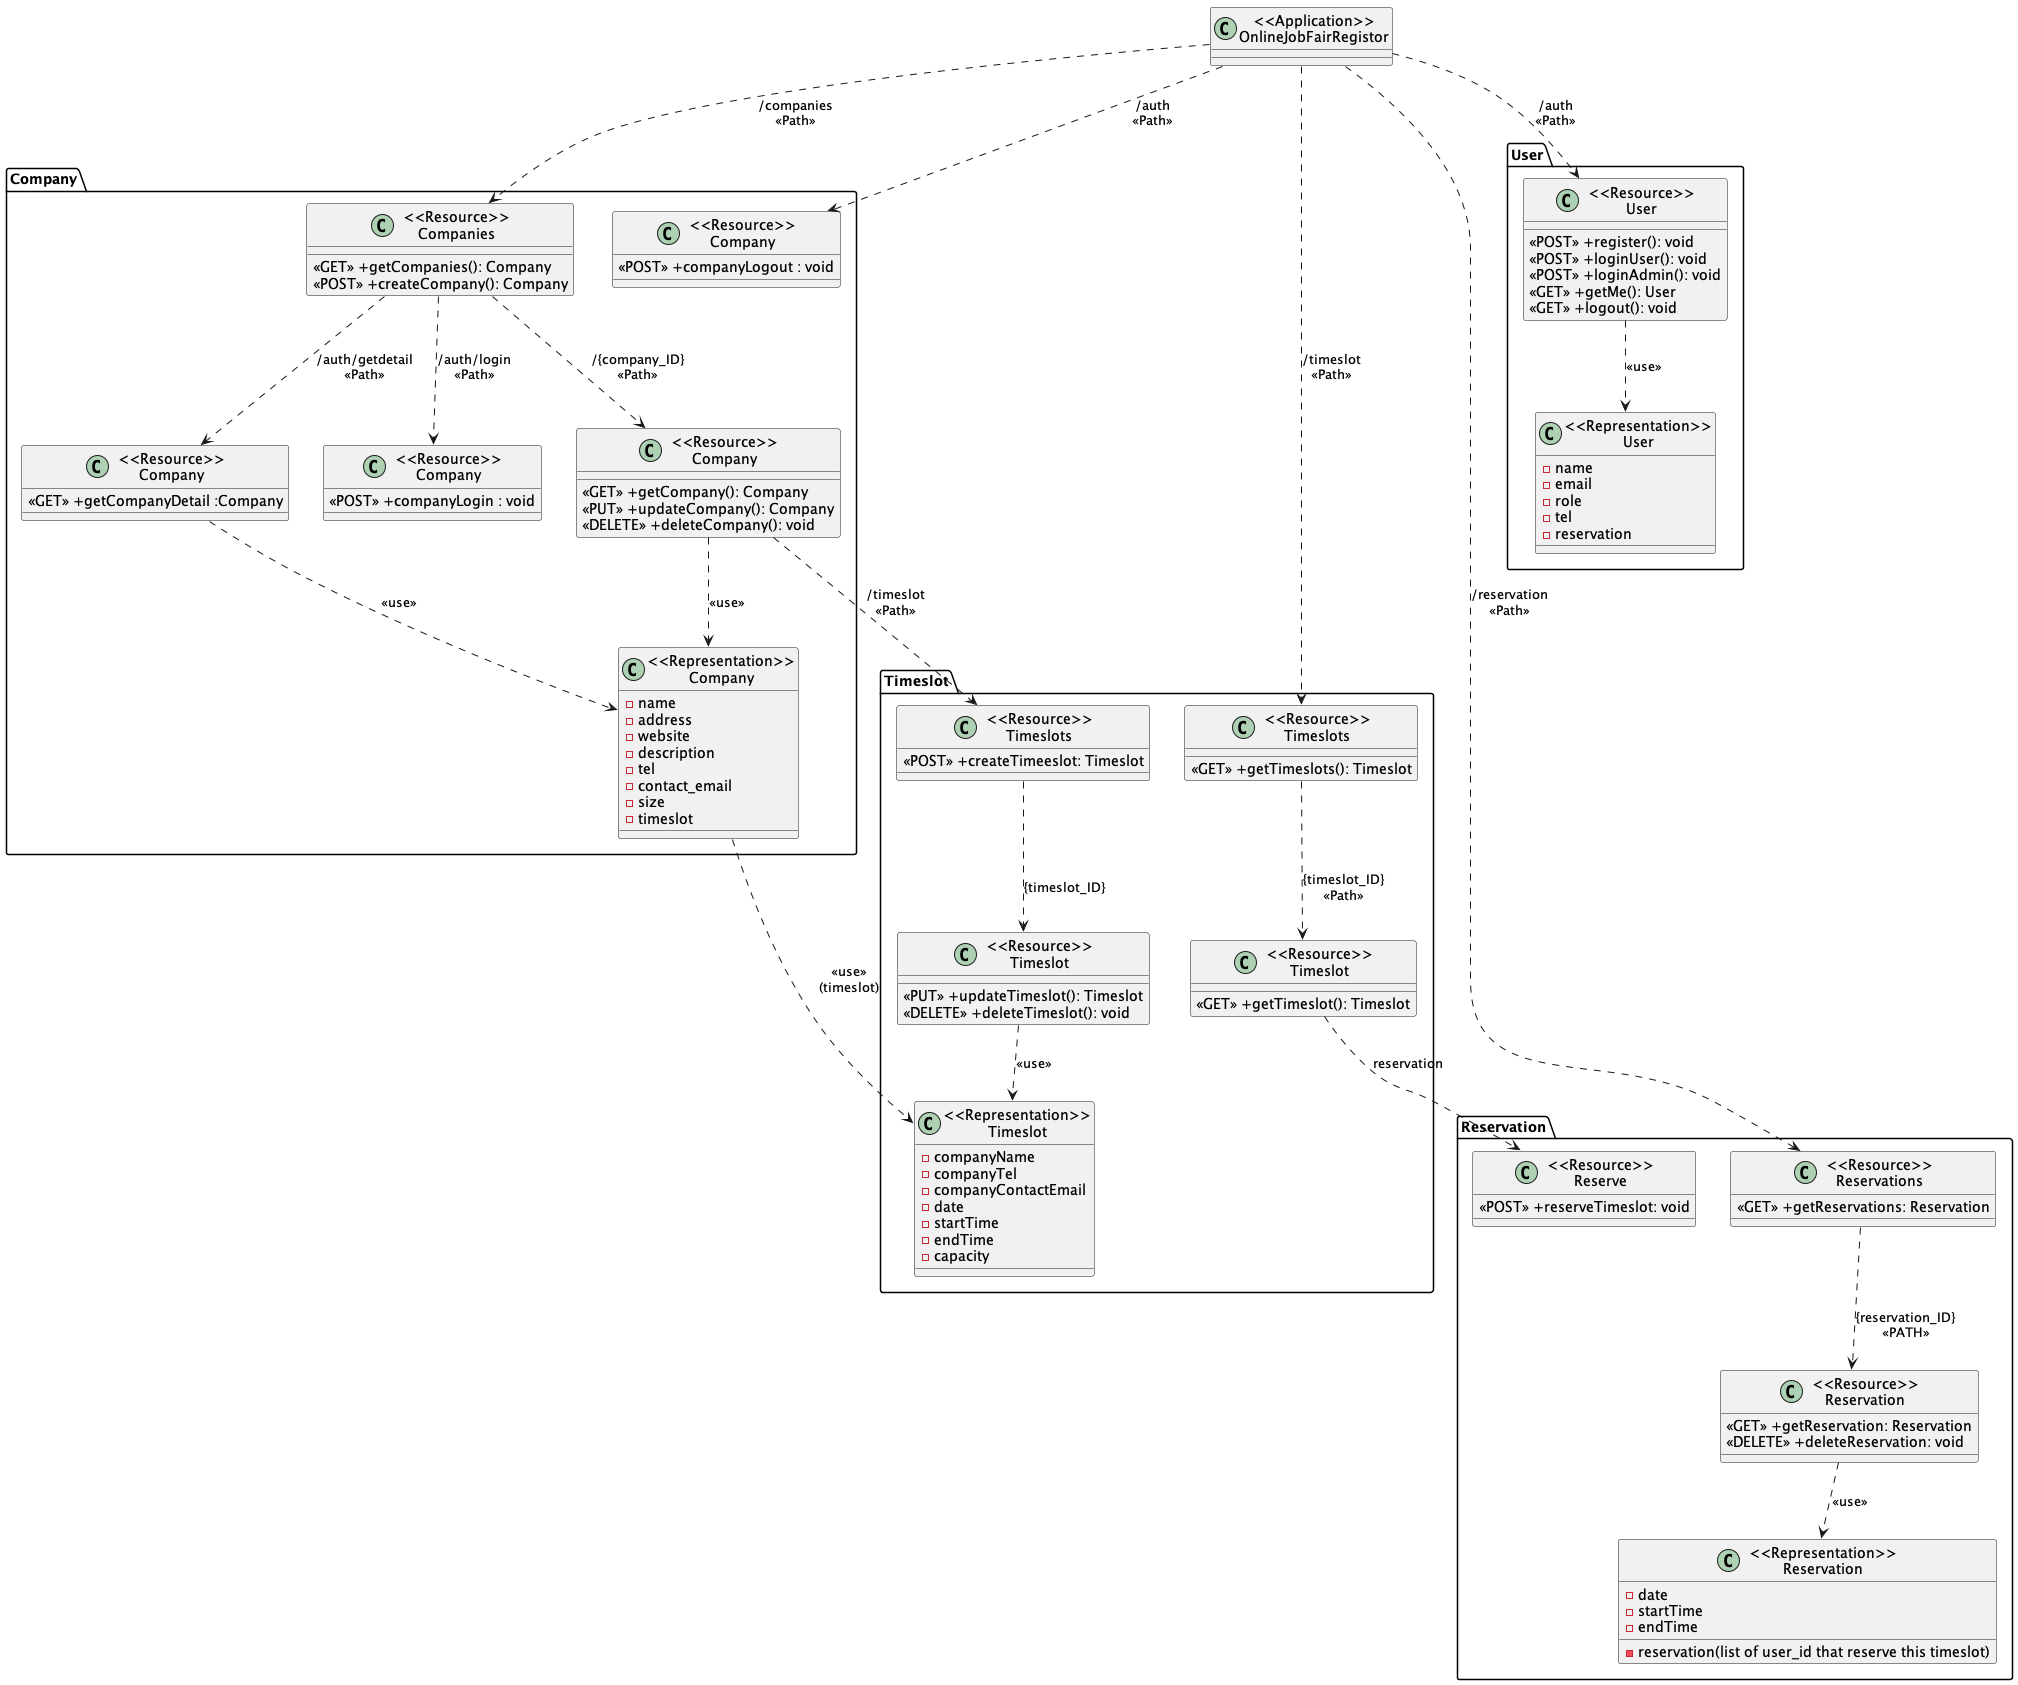

The diagram above was rendered by PlantUML. Its source (embedded in the PNG):
@startuml ClassDiagram

    ' skinparam linetype ortho

    class "<<Application>>\nOnlineJobFairRegistor" as JobFairAPIServices{}

    package "Company" {
            class "<<Resource>>\nCompanies" as ResourceCompanies{
                <<GET>> +getCompanies(): Company
                <<POST>> +createCompany(): Company
            }

            class "<<Resource>>\nCompany" as ResourceCompany {
                <<GET>> +getCompany(): Company
                <<PUT>> +updateCompany(): Company
                <<DELETE>> +deleteCompany(): void
            }

            class "<<Resource>>\nCompany" as ResourceCompanyy {
                <<POST>> +companyLogin : void
            }

            class "<<Resource>>\nCompany" as ResourceCompanyy3 {
                <<GET>> +getCompanyDetail :Company
            }

            class "<<Resource>>\nCompany" as ResourceCompanyy2 {
                <<POST>> +companyLogout : void
            }

            

            class "<<Representation>>\nCompany" as RepresentationCompany {
                -name
                -address
                -website
                -description
                -tel
                -contact_email
                -size
                -timeslot
            }

    }

    JobFairAPIServices ..> ResourceCompanies:"/companies\n<<Path>>"
    JobFairAPIServices ..> ResourceCompanyy2:"/auth\n<<Path>>"
    ResourceCompanies ..> ResourceCompany: "/{company_ID}\n<<Path>>"
    ResourceCompany ..> RepresentationCompany: "<<use>>"
    ResourceCompanies ..> ResourceCompanyy: "/auth/login\n<<Path>>"
    ResourceCompanies ..> ResourceCompanyy3: "/auth/getdetail\n<<Path>>"
    ResourceCompanyy3 ..> RepresentationCompany: "<<use>>"

    package "User" {
        class "<<Resource>>\nUser" as ResourceUser {
            <<POST>> +register(): void
            <<POST>> +loginUser(): void
            <<POST>> +loginAdmin(): void
            <<GET>> +getMe(): User
            <<GET>> +logout(): void
        }

        class "<<Representation>>\nUser" as RepresentationUser {
            -name
            -email
            -role
            -tel
            -reservation
        }
    }

    JobFairAPIServices ..> ResourceUser: "/auth\n<<Path>>"
    ResourceUser ..> RepresentationUser: "<<use>>"

    package "Reservation" {
        class "<<Resource>>\nReservations" as ResourceReservations {
            <<GET>> +getReservations: Reservation
        }

        class "<<Resource>>\nReservation" as ResourceReservation {
            <<GET>> +getReservation: Reservation
            <<DELETE>> +deleteReservation: void
        }

        class "<<Resource>>\nReserve" as ResourceReserve {
            <<POST>> +reserveTimeslot: void
        } 

        class "<<Representation>>\nReservation" as RepresentationReservation {
            -date
            -startTime
            -endTime
            -reservation(list of user_id that reserve this timeslot)
        }
    }

    ResourceReservation ..> RepresentationReservation : "<<use>>"
    JobFairAPIServices ..> ResourceReservations: "/reservation\n<<Path>>"
    ResourceReservations ..> ResourceReservation: "{reservation_ID}\n<<PATH>>"

    package "Timeslot" {
            class "<<Resource>>\nTimeslots" as ResourceTimeslots{
                <<GET>> +getTimeslots(): Timeslot
            }

            class "<<Resource>>\nTimeslot" as ResourceTimeslot{
                <<GET>> +getTimeslot(): Timeslot
            }

            class "<<Resource>>\nTimeslots" as ResourceTimeslots2 {
                <<POST>> +createTimeeslot: Timeslot
            }

            class "<<Resource>>\nTimeslot" as ResourceTimeslot2 {
            
                <<PUT>> +updateTimeslot(): Timeslot
                <<DELETE>> +deleteTimeslot(): void
            }

            class "<<Representation>>\nTimeslot" as RepresentationTimeslot {
                -companyName
                -companyTel
                -companyContactEmail
                -date
                -startTime
                -endTime
                -capacity
        }
    }

    RepresentationCompany ..> RepresentationTimeslot: "<<use>>\n(timeslot)"

    JobFairAPIServices ..> ResourceTimeslots: "/timeslot\n<<Path>>"
    ResourceTimeslots ..> ResourceTimeslot: "{timeslot_ID}\n<<Path>>"

    ResourceTimeslot ..>ResourceReserve: "reservation"

    ResourceCompany ..> ResourceTimeslots2: "/timeslot\n<<Path>>"
    ResourceTimeslots2 ..> ResourceTimeslot2: "{timeslot_ID}"
    ResourceTimeslot2 ..> RepresentationTimeslot: "<<use>>"
@enduml